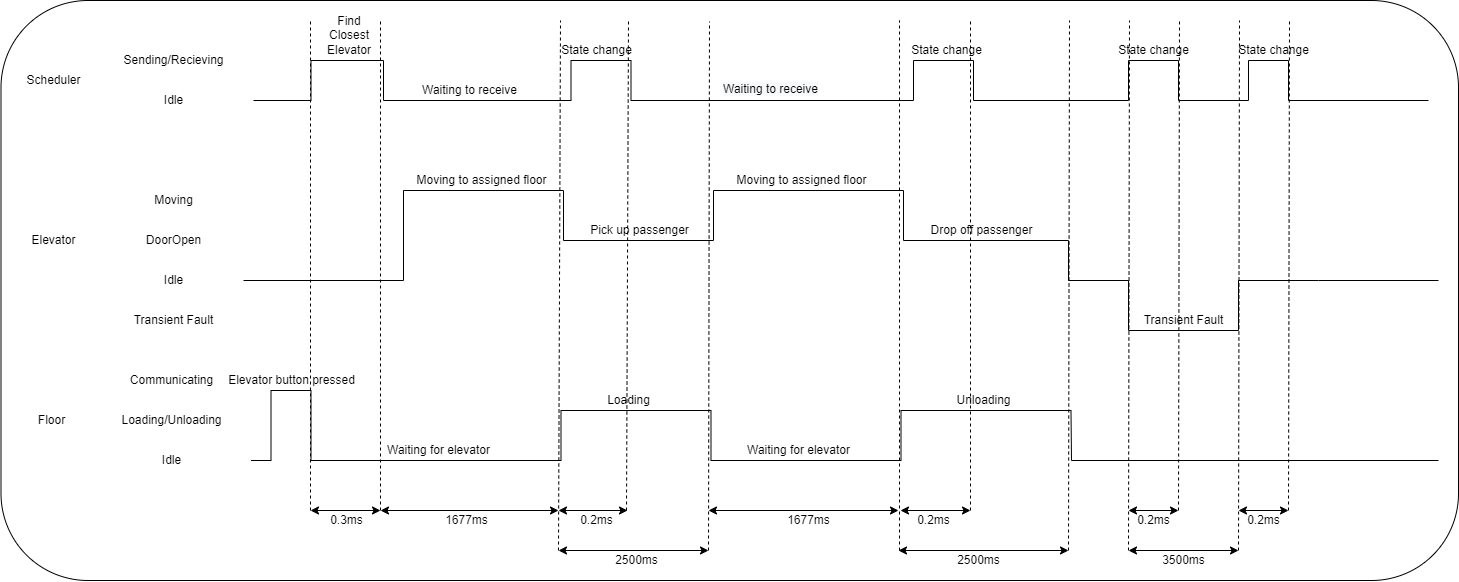

The diagram above was exported from draw.io. Its source (the exported page's mxGraphModel, read from the mxfile embedded in the PNG):
<mxGraphModel dx="2534" dy="937" grid="1" gridSize="10" guides="1" tooltips="1" connect="1" arrows="1" fold="1" page="1" pageScale="1" pageWidth="850" pageHeight="1100" math="0" shadow="0">
  <root>
    <mxCell id="0" />
    <mxCell id="1" parent="0" />
    <mxCell id="VrCavntUdgZYFxN848MA-2" value="Sending/Recieving" style="text;html=1;align=center;verticalAlign=middle;resizable=0;points=[];autosize=1;strokeColor=none;fillColor=none;" parent="1" vertex="1">
      <mxGeometry x="-75" y="200" width="120" height="20" as="geometry" />
    </mxCell>
    <mxCell id="VrCavntUdgZYFxN848MA-3" value="Idle" style="text;html=1;align=center;verticalAlign=middle;resizable=0;points=[];autosize=1;strokeColor=none;fillColor=none;" parent="1" vertex="1">
      <mxGeometry x="-30" y="240" width="30" height="20" as="geometry" />
    </mxCell>
    <mxCell id="VrCavntUdgZYFxN848MA-4" value="" style="endArrow=none;html=1;rounded=0;" parent="1" edge="1">
      <mxGeometry width="50" height="50" relative="1" as="geometry">
        <mxPoint x="65" y="250" as="sourcePoint" />
        <mxPoint x="1240" y="250" as="targetPoint" />
        <Array as="points">
          <mxPoint x="122.5" y="250" />
          <mxPoint x="122.5" y="210" />
          <mxPoint x="195" y="210" />
          <mxPoint x="195" y="250" />
          <mxPoint x="382.5" y="250" />
          <mxPoint x="382.5" y="210" />
          <mxPoint x="442.5" y="210" />
          <mxPoint x="442.5" y="250" />
          <mxPoint x="725" y="250" />
          <mxPoint x="725" y="210" />
          <mxPoint x="785" y="210" />
          <mxPoint x="785" y="250" />
          <mxPoint x="940" y="250" />
          <mxPoint x="940" y="210" />
          <mxPoint x="990" y="210" />
          <mxPoint x="990" y="250" />
          <mxPoint x="1060" y="250" />
          <mxPoint x="1060" y="210" />
          <mxPoint x="1100" y="210" />
          <mxPoint x="1100" y="250" />
        </Array>
      </mxGeometry>
    </mxCell>
    <mxCell id="VrCavntUdgZYFxN848MA-5" value="Moving" style="text;html=1;align=center;verticalAlign=middle;resizable=0;points=[];autosize=1;strokeColor=none;fillColor=none;" parent="1" vertex="1">
      <mxGeometry x="-40" y="340" width="50" height="20" as="geometry" />
    </mxCell>
    <mxCell id="VrCavntUdgZYFxN848MA-6" value="DoorOpen" style="text;html=1;align=center;verticalAlign=middle;resizable=0;points=[];autosize=1;strokeColor=none;fillColor=none;" parent="1" vertex="1">
      <mxGeometry x="-50" y="380" width="70" height="20" as="geometry" />
    </mxCell>
    <mxCell id="VrCavntUdgZYFxN848MA-7" value="Idle" style="text;html=1;align=center;verticalAlign=middle;resizable=0;points=[];autosize=1;strokeColor=none;fillColor=none;" parent="1" vertex="1">
      <mxGeometry x="-30" y="420" width="30" height="20" as="geometry" />
    </mxCell>
    <mxCell id="VrCavntUdgZYFxN848MA-9" value="" style="endArrow=none;html=1;rounded=0;" parent="1" edge="1">
      <mxGeometry width="50" height="50" relative="1" as="geometry">
        <mxPoint x="55" y="430" as="sourcePoint" />
        <mxPoint x="1250" y="430" as="targetPoint" />
        <Array as="points">
          <mxPoint x="215" y="430" />
          <mxPoint x="215" y="340" />
          <mxPoint x="375" y="340" />
          <mxPoint x="375" y="390" />
          <mxPoint x="525" y="390" />
          <mxPoint x="525" y="340" />
          <mxPoint x="715" y="340" />
          <mxPoint x="715" y="390" />
          <mxPoint x="880" y="390" />
          <mxPoint x="880" y="430" />
          <mxPoint x="940" y="430" />
          <mxPoint x="940" y="480" />
          <mxPoint x="1050" y="480" />
          <mxPoint x="1050" y="430" />
          <mxPoint x="1130" y="430" />
        </Array>
      </mxGeometry>
    </mxCell>
    <mxCell id="VrCavntUdgZYFxN848MA-10" value="Communicating" style="text;html=1;align=center;verticalAlign=middle;resizable=0;points=[];autosize=1;strokeColor=none;fillColor=none;" parent="1" vertex="1">
      <mxGeometry x="-67.5" y="520" width="100" height="20" as="geometry" />
    </mxCell>
    <mxCell id="VrCavntUdgZYFxN848MA-11" value="Loading/Unloading" style="text;html=1;align=center;verticalAlign=middle;resizable=0;points=[];autosize=1;strokeColor=none;fillColor=none;" parent="1" vertex="1">
      <mxGeometry x="-77.5" y="560" width="120" height="20" as="geometry" />
    </mxCell>
    <mxCell id="VrCavntUdgZYFxN848MA-12" value="Idle" style="text;html=1;align=center;verticalAlign=middle;resizable=0;points=[];autosize=1;strokeColor=none;fillColor=none;" parent="1" vertex="1">
      <mxGeometry x="-32.5" y="600" width="30" height="20" as="geometry" />
    </mxCell>
    <mxCell id="VrCavntUdgZYFxN848MA-14" value="" style="endArrow=none;html=1;rounded=0;" parent="1" edge="1">
      <mxGeometry width="50" height="50" relative="1" as="geometry">
        <mxPoint x="62.5" y="610" as="sourcePoint" />
        <mxPoint x="1250" y="610" as="targetPoint" />
        <Array as="points">
          <mxPoint x="82.5" y="610" />
          <mxPoint x="82.5" y="540" />
          <mxPoint x="122.5" y="540" />
          <mxPoint x="122.5" y="610" />
          <mxPoint x="372.5" y="610" />
          <mxPoint x="372.5" y="560" />
          <mxPoint x="522.5" y="560" />
          <mxPoint x="522.5" y="610" />
          <mxPoint x="712.5" y="610" />
          <mxPoint x="712.5" y="560" />
          <mxPoint x="882.5" y="560" />
          <mxPoint x="883" y="610" />
        </Array>
      </mxGeometry>
    </mxCell>
    <mxCell id="VrCavntUdgZYFxN848MA-15" value="Scheduler" style="text;html=1;align=center;verticalAlign=middle;resizable=0;points=[];autosize=1;strokeColor=none;fillColor=none;" parent="1" vertex="1">
      <mxGeometry x="-170" y="220" width="70" height="20" as="geometry" />
    </mxCell>
    <mxCell id="VrCavntUdgZYFxN848MA-16" value="Elevator" style="text;html=1;align=center;verticalAlign=middle;resizable=0;points=[];autosize=1;strokeColor=none;fillColor=none;" parent="1" vertex="1">
      <mxGeometry x="-165" y="380" width="60" height="20" as="geometry" />
    </mxCell>
    <mxCell id="VrCavntUdgZYFxN848MA-17" value="Floor" style="text;html=1;align=center;verticalAlign=middle;resizable=0;points=[];autosize=1;strokeColor=none;fillColor=none;" parent="1" vertex="1">
      <mxGeometry x="-157.5" y="560" width="40" height="20" as="geometry" />
    </mxCell>
    <mxCell id="VrCavntUdgZYFxN848MA-20" value="" style="endArrow=none;dashed=1;html=1;rounded=0;" parent="1" edge="1">
      <mxGeometry width="50" height="50" relative="1" as="geometry">
        <mxPoint x="122" y="660" as="sourcePoint" />
        <mxPoint x="122" y="170" as="targetPoint" />
      </mxGeometry>
    </mxCell>
    <mxCell id="VrCavntUdgZYFxN848MA-21" value="" style="endArrow=none;dashed=1;html=1;rounded=0;" parent="1" edge="1">
      <mxGeometry width="50" height="50" relative="1" as="geometry">
        <mxPoint x="192" y="660" as="sourcePoint" />
        <mxPoint x="192" y="170" as="targetPoint" />
      </mxGeometry>
    </mxCell>
    <mxCell id="VrCavntUdgZYFxN848MA-22" value="" style="endArrow=none;dashed=1;html=1;rounded=0;" parent="1" edge="1">
      <mxGeometry width="50" height="50" relative="1" as="geometry">
        <mxPoint x="370" y="700" as="sourcePoint" />
        <mxPoint x="372" y="170" as="targetPoint" />
      </mxGeometry>
    </mxCell>
    <mxCell id="VrCavntUdgZYFxN848MA-23" value="" style="endArrow=none;dashed=1;html=1;rounded=0;" parent="1" edge="1">
      <mxGeometry width="50" height="50" relative="1" as="geometry">
        <mxPoint x="438" y="660" as="sourcePoint" />
        <mxPoint x="440" y="170" as="targetPoint" />
      </mxGeometry>
    </mxCell>
    <mxCell id="VrCavntUdgZYFxN848MA-24" value="" style="endArrow=none;dashed=1;html=1;rounded=0;" parent="1" edge="1">
      <mxGeometry width="50" height="50" relative="1" as="geometry">
        <mxPoint x="520" y="700" as="sourcePoint" />
        <mxPoint x="521" y="171" as="targetPoint" />
      </mxGeometry>
    </mxCell>
    <mxCell id="VrCavntUdgZYFxN848MA-25" value="" style="endArrow=none;dashed=1;html=1;rounded=0;" parent="1" edge="1">
      <mxGeometry width="50" height="50" relative="1" as="geometry">
        <mxPoint x="711" y="700" as="sourcePoint" />
        <mxPoint x="711" y="170" as="targetPoint" />
      </mxGeometry>
    </mxCell>
    <mxCell id="VrCavntUdgZYFxN848MA-26" value="" style="endArrow=none;dashed=1;html=1;rounded=0;" parent="1" edge="1">
      <mxGeometry width="50" height="50" relative="1" as="geometry">
        <mxPoint x="782" y="660" as="sourcePoint" />
        <mxPoint x="782" y="170" as="targetPoint" />
      </mxGeometry>
    </mxCell>
    <mxCell id="VrCavntUdgZYFxN848MA-27" value="" style="endArrow=none;dashed=1;html=1;rounded=0;" parent="1" edge="1">
      <mxGeometry width="50" height="50" relative="1" as="geometry">
        <mxPoint x="880" y="700" as="sourcePoint" />
        <mxPoint x="881" y="170" as="targetPoint" />
      </mxGeometry>
    </mxCell>
    <mxCell id="VrCavntUdgZYFxN848MA-28" value="" style="endArrow=classic;startArrow=classic;html=1;rounded=0;" parent="1" edge="1">
      <mxGeometry width="50" height="50" relative="1" as="geometry">
        <mxPoint x="122" y="660" as="sourcePoint" />
        <mxPoint x="192" y="660" as="targetPoint" />
      </mxGeometry>
    </mxCell>
    <mxCell id="VrCavntUdgZYFxN848MA-29" value="" style="endArrow=classic;startArrow=classic;html=1;rounded=0;" parent="1" edge="1">
      <mxGeometry width="50" height="50" relative="1" as="geometry">
        <mxPoint x="370" y="660" as="sourcePoint" />
        <mxPoint x="439" y="660" as="targetPoint" />
      </mxGeometry>
    </mxCell>
    <mxCell id="VrCavntUdgZYFxN848MA-30" value="" style="endArrow=classic;startArrow=classic;html=1;rounded=0;" parent="1" edge="1">
      <mxGeometry width="50" height="50" relative="1" as="geometry">
        <mxPoint x="370" y="700" as="sourcePoint" />
        <mxPoint x="520" y="700" as="targetPoint" />
      </mxGeometry>
    </mxCell>
    <mxCell id="VrCavntUdgZYFxN848MA-31" value="" style="endArrow=classic;startArrow=classic;html=1;rounded=0;" parent="1" edge="1">
      <mxGeometry width="50" height="50" relative="1" as="geometry">
        <mxPoint x="192" y="660" as="sourcePoint" />
        <mxPoint x="370" y="660" as="targetPoint" />
      </mxGeometry>
    </mxCell>
    <mxCell id="VrCavntUdgZYFxN848MA-32" value="" style="endArrow=classic;startArrow=classic;html=1;rounded=0;" parent="1" edge="1">
      <mxGeometry width="50" height="50" relative="1" as="geometry">
        <mxPoint x="712" y="660" as="sourcePoint" />
        <mxPoint x="782.0000000000002" y="660" as="targetPoint" />
      </mxGeometry>
    </mxCell>
    <mxCell id="VrCavntUdgZYFxN848MA-33" value="" style="endArrow=classic;startArrow=classic;html=1;rounded=0;" parent="1" edge="1">
      <mxGeometry width="50" height="50" relative="1" as="geometry">
        <mxPoint x="520" y="660" as="sourcePoint" />
        <mxPoint x="710" y="660" as="targetPoint" />
      </mxGeometry>
    </mxCell>
    <mxCell id="VrCavntUdgZYFxN848MA-34" value="" style="endArrow=classic;startArrow=classic;html=1;rounded=0;" parent="1" edge="1">
      <mxGeometry width="50" height="50" relative="1" as="geometry">
        <mxPoint x="710" y="700" as="sourcePoint" />
        <mxPoint x="880" y="700" as="targetPoint" />
      </mxGeometry>
    </mxCell>
    <mxCell id="VrCavntUdgZYFxN848MA-36" value="0.3ms" style="text;html=1;align=center;verticalAlign=middle;resizable=0;points=[];autosize=1;strokeColor=none;fillColor=none;" parent="1" vertex="1">
      <mxGeometry x="133" y="660" width="50" height="20" as="geometry" />
    </mxCell>
    <mxCell id="VrCavntUdgZYFxN848MA-37" value="1677ms" style="text;html=1;align=center;verticalAlign=middle;resizable=0;points=[];autosize=1;strokeColor=none;fillColor=none;" parent="1" vertex="1">
      <mxGeometry x="248" y="660" width="60" height="20" as="geometry" />
    </mxCell>
    <mxCell id="VrCavntUdgZYFxN848MA-38" value="0.2ms" style="text;html=1;align=center;verticalAlign=middle;resizable=0;points=[];autosize=1;strokeColor=none;fillColor=none;" parent="1" vertex="1">
      <mxGeometry x="383" y="660" width="50" height="20" as="geometry" />
    </mxCell>
    <mxCell id="VrCavntUdgZYFxN848MA-39" value="2500ms" style="text;html=1;align=center;verticalAlign=middle;resizable=0;points=[];autosize=1;strokeColor=none;fillColor=none;" parent="1" vertex="1">
      <mxGeometry x="418" y="700" width="60" height="20" as="geometry" />
    </mxCell>
    <mxCell id="VrCavntUdgZYFxN848MA-40" value="2500ms" style="text;html=1;align=center;verticalAlign=middle;resizable=0;points=[];autosize=1;strokeColor=none;fillColor=none;" parent="1" vertex="1">
      <mxGeometry x="760" y="700" width="60" height="20" as="geometry" />
    </mxCell>
    <mxCell id="VrCavntUdgZYFxN848MA-41" value="1677ms" style="text;html=1;align=center;verticalAlign=middle;resizable=0;points=[];autosize=1;strokeColor=none;fillColor=none;" parent="1" vertex="1">
      <mxGeometry x="590" y="660" width="60" height="20" as="geometry" />
    </mxCell>
    <mxCell id="VrCavntUdgZYFxN848MA-42" value="0.2ms" style="text;html=1;align=center;verticalAlign=middle;resizable=0;points=[];autosize=1;strokeColor=none;fillColor=none;" parent="1" vertex="1">
      <mxGeometry x="720" y="660" width="50" height="20" as="geometry" />
    </mxCell>
    <mxCell id="VrCavntUdgZYFxN848MA-43" value="" style="rounded=1;whiteSpace=wrap;html=1;glass=0;fillColor=none;" parent="1" vertex="1">
      <mxGeometry x="-187.5" y="150" width="1457.5" height="580" as="geometry" />
    </mxCell>
    <mxCell id="VrCavntUdgZYFxN848MA-44" value="Find Closest Elevator" style="text;html=1;strokeColor=none;fillColor=none;align=center;verticalAlign=middle;whiteSpace=wrap;rounded=0;glass=0;" parent="1" vertex="1">
      <mxGeometry x="130.5" y="170" width="60" height="30" as="geometry" />
    </mxCell>
    <mxCell id="VrCavntUdgZYFxN848MA-45" value="Elevator button pressed" style="text;html=1;align=center;verticalAlign=middle;resizable=0;points=[];autosize=1;strokeColor=none;fillColor=none;" parent="1" vertex="1">
      <mxGeometry x="32.5" y="520" width="140" height="20" as="geometry" />
    </mxCell>
    <mxCell id="VrCavntUdgZYFxN848MA-46" value="Moving to assigned floor" style="text;html=1;align=center;verticalAlign=middle;resizable=0;points=[];autosize=1;strokeColor=none;fillColor=none;" parent="1" vertex="1">
      <mxGeometry x="217.5" y="320" width="150" height="20" as="geometry" />
    </mxCell>
    <mxCell id="VrCavntUdgZYFxN848MA-47" value="State change" style="text;html=1;align=center;verticalAlign=middle;resizable=0;points=[];autosize=1;strokeColor=none;fillColor=none;" parent="1" vertex="1">
      <mxGeometry x="362.5" y="190" width="90" height="20" as="geometry" />
    </mxCell>
    <mxCell id="VrCavntUdgZYFxN848MA-49" value="State change" style="text;html=1;align=center;verticalAlign=middle;resizable=0;points=[];autosize=1;strokeColor=none;fillColor=none;" parent="1" vertex="1">
      <mxGeometry x="712.5" y="190" width="90" height="20" as="geometry" />
    </mxCell>
    <mxCell id="VrCavntUdgZYFxN848MA-50" value="Moving to assigned floor" style="text;html=1;align=center;verticalAlign=middle;resizable=0;points=[];autosize=1;strokeColor=none;fillColor=none;" parent="1" vertex="1">
      <mxGeometry x="537.5" y="320" width="150" height="20" as="geometry" />
    </mxCell>
    <mxCell id="VrCavntUdgZYFxN848MA-51" value="Pick up passenger" style="text;html=1;align=center;verticalAlign=middle;resizable=0;points=[];autosize=1;strokeColor=none;fillColor=none;" parent="1" vertex="1">
      <mxGeometry x="395.5" y="370" width="110" height="20" as="geometry" />
    </mxCell>
    <mxCell id="VrCavntUdgZYFxN848MA-52" value="Drop off passenger" style="text;html=1;align=center;verticalAlign=middle;resizable=0;points=[];autosize=1;strokeColor=none;fillColor=none;" parent="1" vertex="1">
      <mxGeometry x="732.5" y="370" width="120" height="20" as="geometry" />
    </mxCell>
    <mxCell id="VrCavntUdgZYFxN848MA-53" value="Loading" style="text;html=1;align=center;verticalAlign=middle;resizable=0;points=[];autosize=1;strokeColor=none;fillColor=none;" parent="1" vertex="1">
      <mxGeometry x="410" y="540" width="60" height="20" as="geometry" />
    </mxCell>
    <mxCell id="VrCavntUdgZYFxN848MA-54" value="Unloading" style="text;html=1;align=center;verticalAlign=middle;resizable=0;points=[];autosize=1;strokeColor=none;fillColor=none;" parent="1" vertex="1">
      <mxGeometry x="760" y="540" width="70" height="20" as="geometry" />
    </mxCell>
    <mxCell id="VrCavntUdgZYFxN848MA-55" value="Waiting to receive" style="text;html=1;align=center;verticalAlign=middle;resizable=0;points=[];autosize=1;strokeColor=none;fillColor=none;" parent="1" vertex="1">
      <mxGeometry x="225.5" y="230" width="110" height="20" as="geometry" />
    </mxCell>
    <mxCell id="VrCavntUdgZYFxN848MA-56" value="&lt;span style=&quot;color: rgb(0, 0, 0); font-family: helvetica; font-size: 12px; font-style: normal; font-weight: 400; letter-spacing: normal; text-align: center; text-indent: 0px; text-transform: none; word-spacing: 0px; background-color: rgb(248, 249, 250); display: inline; float: none;&quot;&gt;Waiting to receive&lt;/span&gt;" style="text;whiteSpace=wrap;html=1;" parent="1" vertex="1">
      <mxGeometry x="532.5" y="225" width="120" height="30" as="geometry" />
    </mxCell>
    <mxCell id="VrCavntUdgZYFxN848MA-57" value="Waiting for elevator" style="text;html=1;align=center;verticalAlign=middle;resizable=0;points=[];autosize=1;strokeColor=none;fillColor=none;" parent="1" vertex="1">
      <mxGeometry x="190" y="590" width="120" height="20" as="geometry" />
    </mxCell>
    <mxCell id="VrCavntUdgZYFxN848MA-58" value="Waiting for elevator" style="text;html=1;align=center;verticalAlign=middle;resizable=0;points=[];autosize=1;strokeColor=none;fillColor=none;" parent="1" vertex="1">
      <mxGeometry x="550" y="590" width="120" height="20" as="geometry" />
    </mxCell>
    <mxCell id="U8qUte0ZhUn4DOqbTacC-1" value="Transient Fault" style="text;html=1;align=center;verticalAlign=middle;resizable=0;points=[];autosize=1;strokeColor=none;fillColor=none;" vertex="1" parent="1">
      <mxGeometry x="-65" y="460" width="100" height="20" as="geometry" />
    </mxCell>
    <mxCell id="U8qUte0ZhUn4DOqbTacC-2" value="Transient Fault" style="text;html=1;align=center;verticalAlign=middle;resizable=0;points=[];autosize=1;strokeColor=none;fillColor=none;" vertex="1" parent="1">
      <mxGeometry x="945" y="460" width="100" height="20" as="geometry" />
    </mxCell>
    <mxCell id="U8qUte0ZhUn4DOqbTacC-3" value="State change" style="text;html=1;align=center;verticalAlign=middle;resizable=0;points=[];autosize=1;strokeColor=none;fillColor=none;" vertex="1" parent="1">
      <mxGeometry x="920" y="190" width="90" height="20" as="geometry" />
    </mxCell>
    <mxCell id="U8qUte0ZhUn4DOqbTacC-4" value="State change" style="text;html=1;align=center;verticalAlign=middle;resizable=0;points=[];autosize=1;strokeColor=none;fillColor=none;" vertex="1" parent="1">
      <mxGeometry x="1040" y="190" width="90" height="20" as="geometry" />
    </mxCell>
    <mxCell id="U8qUte0ZhUn4DOqbTacC-8" value="" style="endArrow=classic;startArrow=classic;html=1;rounded=0;" edge="1" parent="1">
      <mxGeometry width="50" height="50" relative="1" as="geometry">
        <mxPoint x="940" y="660" as="sourcePoint" />
        <mxPoint x="990" y="660" as="targetPoint" />
      </mxGeometry>
    </mxCell>
    <mxCell id="U8qUte0ZhUn4DOqbTacC-9" value="0.2ms" style="text;html=1;align=center;verticalAlign=middle;resizable=0;points=[];autosize=1;strokeColor=none;fillColor=none;" vertex="1" parent="1">
      <mxGeometry x="940" y="660" width="50" height="20" as="geometry" />
    </mxCell>
    <mxCell id="U8qUte0ZhUn4DOqbTacC-11" value="" style="endArrow=none;dashed=1;html=1;rounded=0;" edge="1" parent="1">
      <mxGeometry width="50" height="50" relative="1" as="geometry">
        <mxPoint x="940" y="700" as="sourcePoint" />
        <mxPoint x="941" y="170" as="targetPoint" />
      </mxGeometry>
    </mxCell>
    <mxCell id="U8qUte0ZhUn4DOqbTacC-12" value="" style="endArrow=none;dashed=1;html=1;rounded=0;" edge="1" parent="1">
      <mxGeometry width="50" height="50" relative="1" as="geometry">
        <mxPoint x="990" y="660" as="sourcePoint" />
        <mxPoint x="991" y="170" as="targetPoint" />
      </mxGeometry>
    </mxCell>
    <mxCell id="U8qUte0ZhUn4DOqbTacC-13" value="" style="endArrow=none;dashed=1;html=1;rounded=0;" edge="1" parent="1">
      <mxGeometry width="50" height="50" relative="1" as="geometry">
        <mxPoint x="1050" y="700" as="sourcePoint" />
        <mxPoint x="1051" y="170" as="targetPoint" />
      </mxGeometry>
    </mxCell>
    <mxCell id="U8qUte0ZhUn4DOqbTacC-14" value="" style="endArrow=none;dashed=1;html=1;rounded=0;" edge="1" parent="1">
      <mxGeometry width="50" height="50" relative="1" as="geometry">
        <mxPoint x="1100" y="660" as="sourcePoint" />
        <mxPoint x="1101" y="170" as="targetPoint" />
      </mxGeometry>
    </mxCell>
    <mxCell id="U8qUte0ZhUn4DOqbTacC-15" value="" style="endArrow=classic;startArrow=classic;html=1;rounded=0;" edge="1" parent="1">
      <mxGeometry width="50" height="50" relative="1" as="geometry">
        <mxPoint x="940" y="700" as="sourcePoint" />
        <mxPoint x="1050" y="700" as="targetPoint" />
      </mxGeometry>
    </mxCell>
    <mxCell id="U8qUte0ZhUn4DOqbTacC-16" value="3500ms" style="text;html=1;align=center;verticalAlign=middle;resizable=0;points=[];autosize=1;strokeColor=none;fillColor=none;" vertex="1" parent="1">
      <mxGeometry x="965" y="700" width="60" height="20" as="geometry" />
    </mxCell>
    <mxCell id="U8qUte0ZhUn4DOqbTacC-17" value="" style="endArrow=classic;startArrow=classic;html=1;rounded=0;" edge="1" parent="1">
      <mxGeometry width="50" height="50" relative="1" as="geometry">
        <mxPoint x="1050" y="660" as="sourcePoint" />
        <mxPoint x="1100" y="660" as="targetPoint" />
      </mxGeometry>
    </mxCell>
    <mxCell id="U8qUte0ZhUn4DOqbTacC-18" value="0.2ms" style="text;html=1;align=center;verticalAlign=middle;resizable=0;points=[];autosize=1;strokeColor=none;fillColor=none;" vertex="1" parent="1">
      <mxGeometry x="1050" y="660" width="50" height="20" as="geometry" />
    </mxCell>
  </root>
</mxGraphModel>